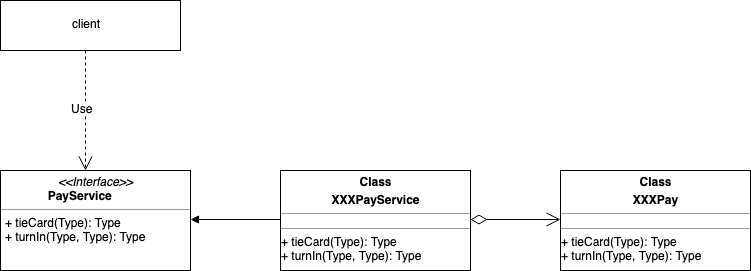

The diagram above was exported from draw.io. Its source (the exported page's mxGraphModel, read from the mxfile embedded in the PNG):
<mxGraphModel dx="1398" dy="813" grid="1" gridSize="10" guides="1" tooltips="1" connect="1" arrows="1" fold="1" page="1" pageScale="1" pageWidth="827" pageHeight="1169" math="0" shadow="0">
  <root>
    <mxCell id="0" />
    <mxCell id="1" parent="0" />
    <mxCell id="yChu7oUcCXYForifzXje-6" value="&lt;p style=&quot;margin: 0px ; margin-top: 4px ; text-align: center&quot;&gt;&lt;i&gt;&amp;lt;&amp;lt;Interface&amp;gt;&amp;gt;&lt;/i&gt;&lt;br&gt;&lt;/p&gt;&lt;b&gt;&amp;nbsp; &amp;nbsp; &amp;nbsp; &amp;nbsp; &amp;nbsp; &amp;nbsp; &amp;nbsp; PayService&lt;br&gt;&lt;/b&gt;&lt;hr size=&quot;1&quot;&gt;&lt;p style=&quot;margin: 0px ; margin-left: 4px&quot;&gt;+ tieCard(Type): Type&lt;br&gt;+ turnIn(Type, Type): Type&lt;/p&gt;" style="verticalAlign=top;align=left;overflow=fill;fontSize=12;fontFamily=Helvetica;html=1;" vertex="1" parent="1">
      <mxGeometry x="60" y="420" width="190" height="100" as="geometry" />
    </mxCell>
    <mxCell id="yChu7oUcCXYForifzXje-7" value="&lt;p style=&quot;margin: 0px ; margin-top: 4px ; text-align: center&quot;&gt;&lt;b&gt;Class&lt;/b&gt;&lt;/p&gt;&lt;p style=&quot;margin: 0px ; margin-top: 4px ; text-align: center&quot;&gt;&lt;b&gt;XXXPayService&lt;/b&gt;&lt;/p&gt;&lt;hr size=&quot;1&quot;&gt;&lt;div style=&quot;height: 2px&quot;&gt;&lt;/div&gt;&lt;hr size=&quot;1&quot;&gt;&lt;div style=&quot;height: 2px&quot;&gt;+ tieCard(Type): Type&lt;br&gt;+ turnIn(Type, Type): Type&lt;/div&gt;" style="verticalAlign=top;align=left;overflow=fill;fontSize=12;fontFamily=Helvetica;html=1;" vertex="1" parent="1">
      <mxGeometry x="340" y="420" width="190" height="100" as="geometry" />
    </mxCell>
    <mxCell id="yChu7oUcCXYForifzXje-10" value="&lt;p style=&quot;margin: 0px ; margin-top: 4px ; text-align: center&quot;&gt;&lt;b&gt;Class&lt;/b&gt;&lt;/p&gt;&lt;p style=&quot;margin: 0px ; margin-top: 4px ; text-align: center&quot;&gt;&lt;b&gt;XXXPay&lt;/b&gt;&lt;/p&gt;&lt;hr size=&quot;1&quot;&gt;&lt;div style=&quot;height: 2px&quot;&gt;&lt;/div&gt;&lt;hr size=&quot;1&quot;&gt;&lt;div style=&quot;height: 2px&quot;&gt;+ tieCard(Type): Type&lt;br&gt;+ turnIn(Type, Type): Type&lt;/div&gt;" style="verticalAlign=top;align=left;overflow=fill;fontSize=12;fontFamily=Helvetica;html=1;" vertex="1" parent="1">
      <mxGeometry x="620" y="420" width="190" height="100" as="geometry" />
    </mxCell>
    <mxCell id="yChu7oUcCXYForifzXje-14" value="client" style="html=1;" vertex="1" parent="1">
      <mxGeometry x="60" y="250" width="180" height="50" as="geometry" />
    </mxCell>
    <mxCell id="yChu7oUcCXYForifzXje-15" value="Use" style="endArrow=open;endSize=12;dashed=1;html=1;entryX=0.447;entryY=0;entryDx=0;entryDy=0;entryPerimeter=0;" edge="1" parent="1" target="yChu7oUcCXYForifzXje-6">
      <mxGeometry width="160" relative="1" as="geometry">
        <mxPoint x="145" y="300" as="sourcePoint" />
        <mxPoint x="165" y="510" as="targetPoint" />
      </mxGeometry>
    </mxCell>
    <mxCell id="yChu7oUcCXYForifzXje-17" value="" style="endArrow=block;endFill=1;html=1;edgeStyle=orthogonalEdgeStyle;align=left;verticalAlign=top;" edge="1" parent="1">
      <mxGeometry x="-1" relative="1" as="geometry">
        <mxPoint x="340" y="469" as="sourcePoint" />
        <mxPoint x="250" y="469" as="targetPoint" />
      </mxGeometry>
    </mxCell>
    <mxCell id="yChu7oUcCXYForifzXje-18" value="" style="resizable=0;html=1;align=left;verticalAlign=bottom;labelBackgroundColor=#ffffff;fontSize=10;" connectable="0" vertex="1" parent="yChu7oUcCXYForifzXje-17">
      <mxGeometry x="-1" relative="1" as="geometry" />
    </mxCell>
    <mxCell id="yChu7oUcCXYForifzXje-19" value="" style="endArrow=open;html=1;endSize=12;startArrow=diamondThin;startSize=14;startFill=0;edgeStyle=orthogonalEdgeStyle;" edge="1" parent="1">
      <mxGeometry relative="1" as="geometry">
        <mxPoint x="530" y="469" as="sourcePoint" />
        <mxPoint x="620" y="469" as="targetPoint" />
      </mxGeometry>
    </mxCell>
    <mxCell id="yChu7oUcCXYForifzXje-20" value="" style="resizable=0;html=1;align=left;verticalAlign=top;labelBackgroundColor=#ffffff;fontSize=10;" connectable="0" vertex="1" parent="yChu7oUcCXYForifzXje-19">
      <mxGeometry x="-1" relative="1" as="geometry" />
    </mxCell>
    <mxCell id="yChu7oUcCXYForifzXje-21" value="" style="resizable=0;html=1;align=right;verticalAlign=top;labelBackgroundColor=#ffffff;fontSize=10;" connectable="0" vertex="1" parent="yChu7oUcCXYForifzXje-19">
      <mxGeometry x="1" relative="1" as="geometry" />
    </mxCell>
  </root>
</mxGraphModel>